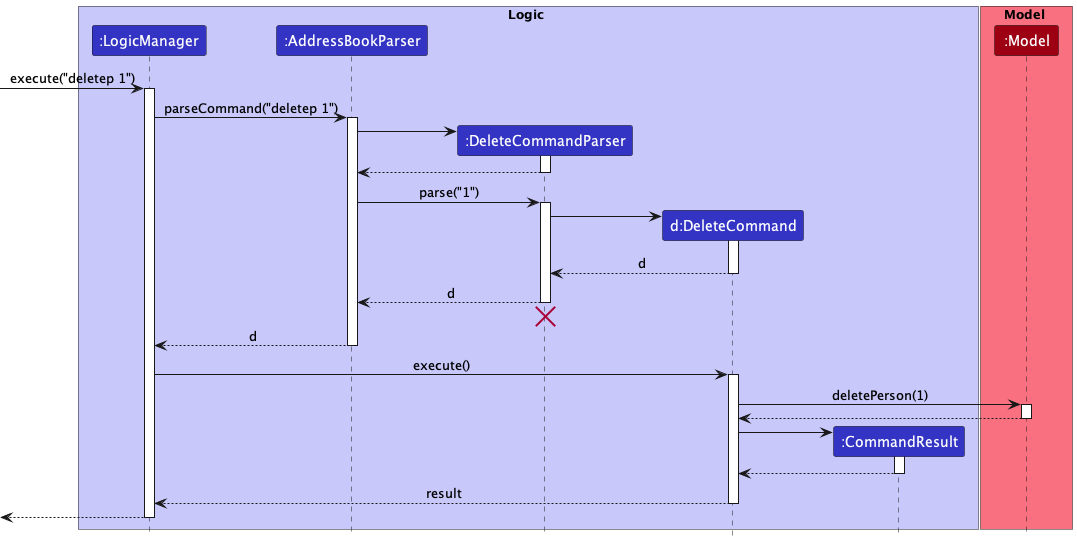

The diagram above was rendered by PlantUML. Its source (embedded in the PNG):
@startuml
!include style.puml

box Logic LOGIC_COLOR_T1
participant ":LogicManager" as LogicManager LOGIC_COLOR
participant ":AddressBookParser" as AddressBookParser LOGIC_COLOR
participant ":DeleteCommandParser" as DeleteCommandParser LOGIC_COLOR
participant "d:DeleteCommand" as DeleteCommand LOGIC_COLOR
participant ":CommandResult" as CommandResult LOGIC_COLOR
end box

box Model MODEL_COLOR_T1
participant ":Model" as Model MODEL_COLOR
end box

[-> LogicManager : execute("deletep 1")
activate LogicManager

LogicManager -> AddressBookParser : parseCommand("deletep 1")
activate AddressBookParser

create DeleteCommandParser
AddressBookParser -> DeleteCommandParser
activate DeleteCommandParser

DeleteCommandParser --> AddressBookParser
deactivate DeleteCommandParser

AddressBookParser -> DeleteCommandParser : parse("1")
activate DeleteCommandParser

create DeleteCommand
DeleteCommandParser -> DeleteCommand
activate DeleteCommand

DeleteCommand --> DeleteCommandParser : d
deactivate DeleteCommand

DeleteCommandParser --> AddressBookParser : d
deactivate DeleteCommandParser
'Hidden arrow to position the destroy marker below the end of the activation bar.
DeleteCommandParser -[hidden]-> AddressBookParser
destroy DeleteCommandParser

AddressBookParser --> LogicManager : d
deactivate AddressBookParser

LogicManager -> DeleteCommand : execute()
activate DeleteCommand

DeleteCommand -> Model : deletePerson(1)
activate Model

Model --> DeleteCommand
deactivate Model

create CommandResult
DeleteCommand -> CommandResult
activate CommandResult

CommandResult --> DeleteCommand
deactivate CommandResult

DeleteCommand --> LogicManager : result
deactivate DeleteCommand

[<--LogicManager
deactivate LogicManager
@enduml